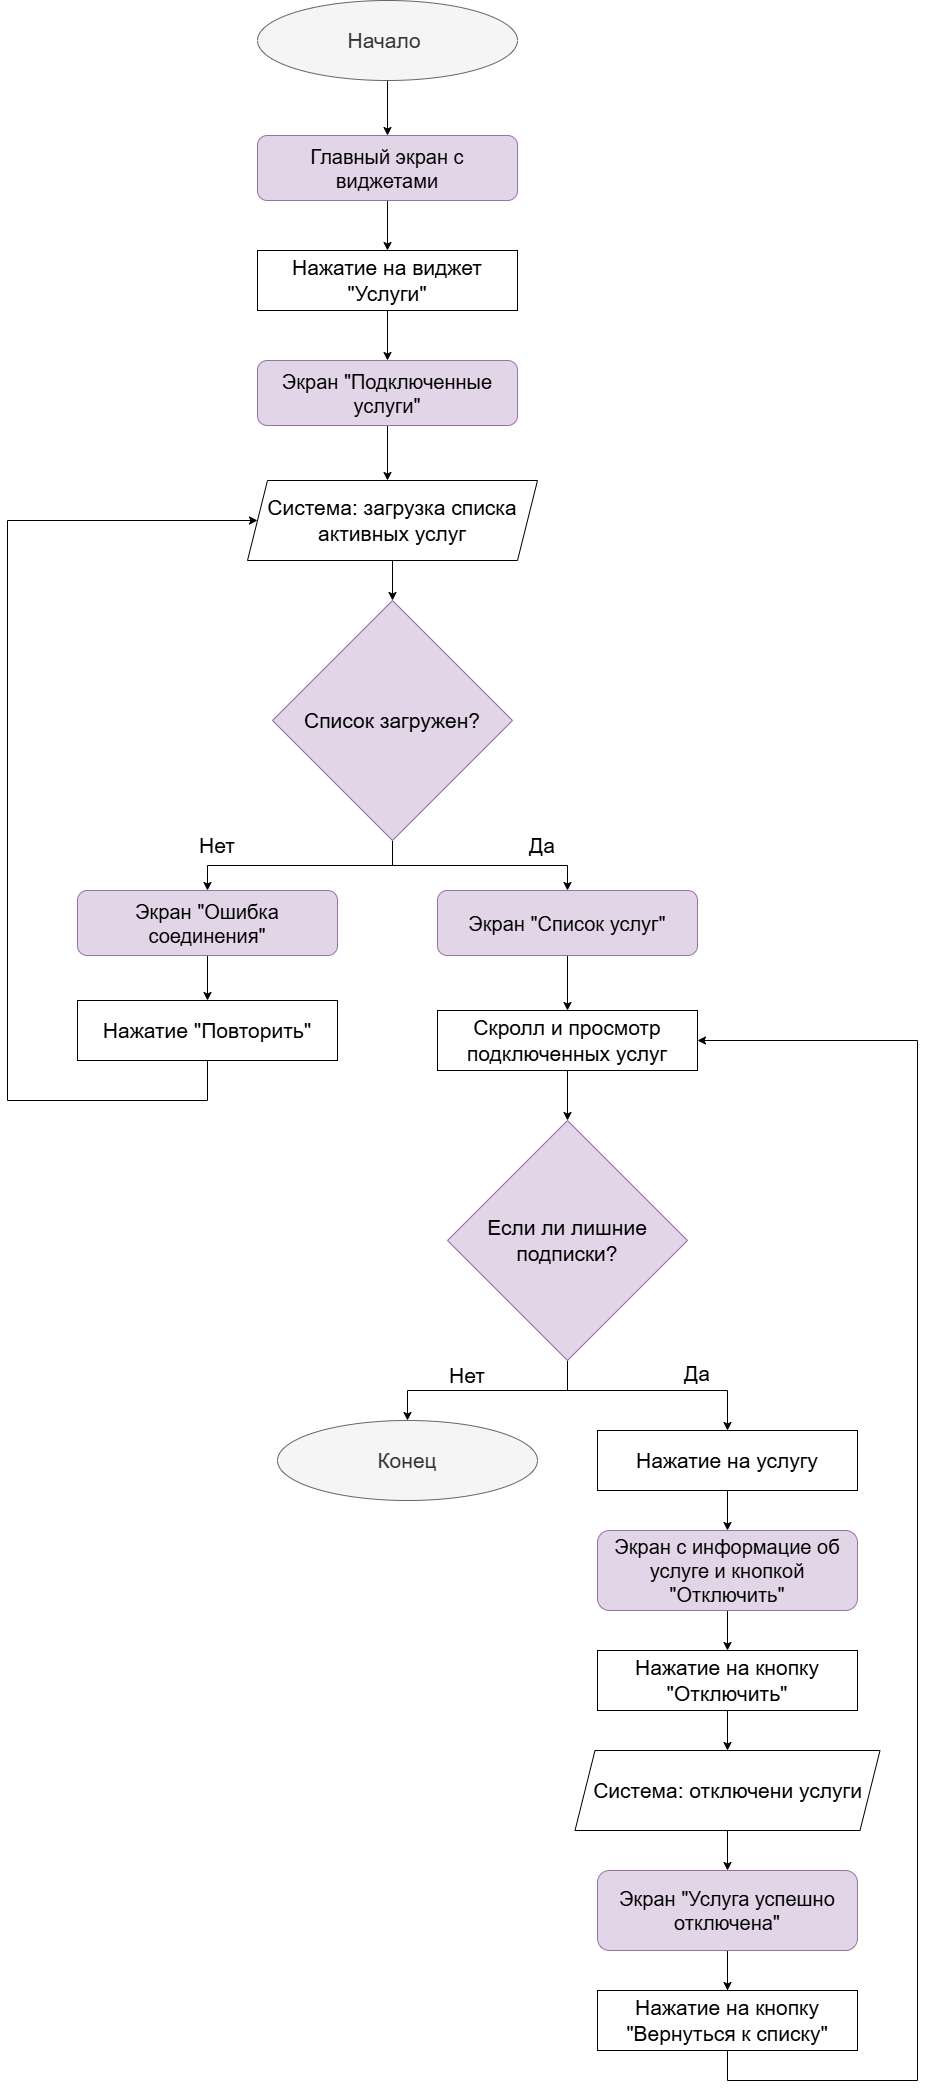

The diagram above was exported from draw.io. Its source (the exported page's mxGraphModel, read from the mxfile embedded in the PNG):
<mxGraphModel dx="2605" dy="2974" grid="1" gridSize="10" guides="1" tooltips="1" connect="1" arrows="1" fold="1" page="1" pageScale="1" pageWidth="827" pageHeight="1169" math="0" shadow="0">
  <root>
    <mxCell id="0" />
    <mxCell id="1" parent="0" />
    <mxCell id="_VvTp-In1wJniq8KSjTe-1" edge="1" parent="1" source="_VvTp-In1wJniq8KSjTe-2" style="edgeStyle=orthogonalEdgeStyle;rounded=0;orthogonalLoop=1;jettySize=auto;html=1;" target="_VvTp-In1wJniq8KSjTe-4">
      <mxGeometry relative="1" as="geometry" />
    </mxCell>
    <mxCell id="_VvTp-In1wJniq8KSjTe-2" parent="1" style="ellipse;whiteSpace=wrap;html=1;fillColor=#f5f5f5;strokeColor=#666666;fontColor=#333333;" value="&lt;font style=&quot;font-size: 21px;&quot;&gt;Начало&amp;nbsp;&lt;/font&gt;" vertex="1">
      <mxGeometry height="80" width="260" x="320" y="-10" as="geometry" />
    </mxCell>
    <mxCell id="_VvTp-In1wJniq8KSjTe-3" edge="1" parent="1" source="_VvTp-In1wJniq8KSjTe-4" style="edgeStyle=orthogonalEdgeStyle;rounded=0;orthogonalLoop=1;jettySize=auto;html=1;" target="_VvTp-In1wJniq8KSjTe-6">
      <mxGeometry relative="1" as="geometry" />
    </mxCell>
    <mxCell id="_VvTp-In1wJniq8KSjTe-4" parent="1" style="rounded=1;whiteSpace=wrap;html=1;fillColor=#e1d5e7;strokeColor=#9673a6;" value="&lt;div&gt;&lt;font style=&quot;font-size: 20px;&quot;&gt;Главный экран с виджетами&lt;/font&gt;&lt;/div&gt;" vertex="1">
      <mxGeometry height="65" width="260" x="320" y="125" as="geometry" />
    </mxCell>
    <mxCell id="_VvTp-In1wJniq8KSjTe-5" edge="1" parent="1" source="_VvTp-In1wJniq8KSjTe-6" style="edgeStyle=orthogonalEdgeStyle;rounded=0;orthogonalLoop=1;jettySize=auto;html=1;" target="_VvTp-In1wJniq8KSjTe-8">
      <mxGeometry relative="1" as="geometry" />
    </mxCell>
    <mxCell id="_VvTp-In1wJniq8KSjTe-6" parent="1" style="rounded=0;whiteSpace=wrap;html=1;" value="&lt;font style=&quot;font-size: 21px;&quot;&gt;Нажатие на виджет &quot;Услуги&quot;&lt;/font&gt;" vertex="1">
      <mxGeometry height="60" width="260" x="320" y="240" as="geometry" />
    </mxCell>
    <mxCell id="_VvTp-In1wJniq8KSjTe-7" edge="1" parent="1" source="_VvTp-In1wJniq8KSjTe-8" style="edgeStyle=orthogonalEdgeStyle;rounded=0;orthogonalLoop=1;jettySize=auto;html=1;entryX=0.5;entryY=0;entryDx=0;entryDy=0;">
      <mxGeometry relative="1" as="geometry">
        <mxPoint x="449.99999999999955" y="470" as="targetPoint" />
      </mxGeometry>
    </mxCell>
    <mxCell id="_VvTp-In1wJniq8KSjTe-8" parent="1" style="rounded=1;whiteSpace=wrap;html=1;fillColor=#e1d5e7;strokeColor=#9673a6;" value="&lt;span style=&quot;font-size: 20px;&quot;&gt;Экран &quot;Подключенные услуги&quot;&lt;/span&gt;" vertex="1">
      <mxGeometry height="65" width="260" x="320" y="350" as="geometry" />
    </mxCell>
    <mxCell id="_VvTp-In1wJniq8KSjTe-9" edge="1" parent="1" source="_VvTp-In1wJniq8KSjTe-10" style="edgeStyle=orthogonalEdgeStyle;rounded=0;orthogonalLoop=1;jettySize=auto;html=1;entryX=0.5;entryY=0;entryDx=0;entryDy=0;" target="_VvTp-In1wJniq8KSjTe-13">
      <mxGeometry relative="1" as="geometry" />
    </mxCell>
    <mxCell id="_VvTp-In1wJniq8KSjTe-10" parent="1" style="shape=parallelogram;perimeter=parallelogramPerimeter;whiteSpace=wrap;html=1;fixedSize=1;" value="&lt;font style=&quot;font-size: 21px;&quot;&gt;Система: загрузка списка активных услуг&lt;/font&gt;" vertex="1">
      <mxGeometry height="80" width="290" x="310" y="470" as="geometry" />
    </mxCell>
    <mxCell id="_VvTp-In1wJniq8KSjTe-11" edge="1" parent="1" source="_VvTp-In1wJniq8KSjTe-13" style="edgeStyle=orthogonalEdgeStyle;rounded=0;orthogonalLoop=1;jettySize=auto;html=1;entryX=0.5;entryY=0;entryDx=0;entryDy=0;" target="_VvTp-In1wJniq8KSjTe-17">
      <mxGeometry relative="1" as="geometry" />
    </mxCell>
    <mxCell id="_VvTp-In1wJniq8KSjTe-12" edge="1" parent="1" source="_VvTp-In1wJniq8KSjTe-13" style="edgeStyle=orthogonalEdgeStyle;rounded=0;orthogonalLoop=1;jettySize=auto;html=1;" target="_VvTp-In1wJniq8KSjTe-15">
      <mxGeometry relative="1" as="geometry" />
    </mxCell>
    <mxCell id="_VvTp-In1wJniq8KSjTe-13" parent="1" style="rhombus;whiteSpace=wrap;html=1;fillColor=#e1d5e7;strokeColor=#9673a6;" value="&lt;font style=&quot;font-size: 21px;&quot;&gt;Список загружен?&lt;/font&gt;" vertex="1">
      <mxGeometry height="240" width="240" x="335" y="590" as="geometry" />
    </mxCell>
    <mxCell id="_VvTp-In1wJniq8KSjTe-14" edge="1" parent="1" source="_VvTp-In1wJniq8KSjTe-15" style="edgeStyle=orthogonalEdgeStyle;rounded=0;orthogonalLoop=1;jettySize=auto;html=1;entryX=0.5;entryY=0;entryDx=0;entryDy=0;" target="_VvTp-In1wJniq8KSjTe-22">
      <mxGeometry relative="1" as="geometry" />
    </mxCell>
    <mxCell id="_VvTp-In1wJniq8KSjTe-15" parent="1" style="rounded=1;whiteSpace=wrap;html=1;fillColor=#e1d5e7;strokeColor=#9673a6;" value="&lt;span style=&quot;font-size: 20px;&quot;&gt;Экран &quot;Список услуг&quot;&lt;/span&gt;" vertex="1">
      <mxGeometry height="65" width="260" x="500" y="880" as="geometry" />
    </mxCell>
    <mxCell id="_VvTp-In1wJniq8KSjTe-16" edge="1" parent="1" source="_VvTp-In1wJniq8KSjTe-17" style="edgeStyle=orthogonalEdgeStyle;rounded=0;orthogonalLoop=1;jettySize=auto;html=1;entryX=0.5;entryY=0;entryDx=0;entryDy=0;" target="_VvTp-In1wJniq8KSjTe-20">
      <mxGeometry relative="1" as="geometry" />
    </mxCell>
    <mxCell id="_VvTp-In1wJniq8KSjTe-17" parent="1" style="rounded=1;whiteSpace=wrap;html=1;fillColor=#e1d5e7;strokeColor=#9673a6;" value="&lt;span style=&quot;font-size: 20px;&quot;&gt;Экран &quot;Ошибка соединения&quot;&lt;/span&gt;" vertex="1">
      <mxGeometry height="65" width="260" x="140" y="880" as="geometry" />
    </mxCell>
    <mxCell id="_VvTp-In1wJniq8KSjTe-18" parent="1" style="text;html=1;whiteSpace=wrap;strokeColor=none;fillColor=none;align=center;verticalAlign=middle;rounded=0;" value="&lt;font style=&quot;font-size: 21px;&quot;&gt;Нет&lt;/font&gt;" vertex="1">
      <mxGeometry height="30" width="60" x="250" y="820" as="geometry" />
    </mxCell>
    <mxCell id="_VvTp-In1wJniq8KSjTe-19" edge="1" parent="1" source="_VvTp-In1wJniq8KSjTe-20" style="edgeStyle=orthogonalEdgeStyle;rounded=0;orthogonalLoop=1;jettySize=auto;html=1;exitX=0.5;exitY=1;exitDx=0;exitDy=0;entryX=0;entryY=0.5;entryDx=0;entryDy=0;" target="_VvTp-In1wJniq8KSjTe-10">
      <mxGeometry relative="1" as="geometry">
        <Array as="points">
          <mxPoint x="270" y="1090" />
          <mxPoint x="70" y="1090" />
          <mxPoint x="70" y="510" />
        </Array>
        <mxPoint y="1030" as="sourcePoint" />
        <mxPoint x="60" y="690" as="targetPoint" />
      </mxGeometry>
    </mxCell>
    <mxCell id="_VvTp-In1wJniq8KSjTe-20" parent="1" style="rounded=0;whiteSpace=wrap;html=1;" value="&lt;span style=&quot;font-size: 21px;&quot;&gt;Нажатие &quot;Повторить&quot;&lt;/span&gt;" vertex="1">
      <mxGeometry height="60" width="260" x="140" y="990" as="geometry" />
    </mxCell>
    <mxCell id="_VvTp-In1wJniq8KSjTe-21" edge="1" parent="1" source="_VvTp-In1wJniq8KSjTe-22" style="edgeStyle=orthogonalEdgeStyle;rounded=0;orthogonalLoop=1;jettySize=auto;html=1;entryX=0.5;entryY=0;entryDx=0;entryDy=0;" target="_VvTp-In1wJniq8KSjTe-25">
      <mxGeometry relative="1" as="geometry" />
    </mxCell>
    <mxCell id="_VvTp-In1wJniq8KSjTe-22" parent="1" style="rounded=0;whiteSpace=wrap;html=1;" value="&lt;span style=&quot;font-size: 21px;&quot;&gt;Скролл и просмотр подключенных услуг&lt;/span&gt;" vertex="1">
      <mxGeometry height="60" width="260" x="500" y="1000" as="geometry" />
    </mxCell>
    <mxCell id="_VvTp-In1wJniq8KSjTe-23" edge="1" parent="1" source="_VvTp-In1wJniq8KSjTe-25" style="edgeStyle=orthogonalEdgeStyle;rounded=0;orthogonalLoop=1;jettySize=auto;html=1;exitX=0.5;exitY=1;exitDx=0;exitDy=0;" target="_VvTp-In1wJniq8KSjTe-27">
      <mxGeometry relative="1" as="geometry" />
    </mxCell>
    <mxCell id="_VvTp-In1wJniq8KSjTe-24" edge="1" parent="1" source="_VvTp-In1wJniq8KSjTe-25" style="edgeStyle=orthogonalEdgeStyle;rounded=0;orthogonalLoop=1;jettySize=auto;html=1;" target="_VvTp-In1wJniq8KSjTe-30">
      <mxGeometry relative="1" as="geometry">
        <Array as="points">
          <mxPoint x="630" y="1380" />
          <mxPoint x="790" y="1380" />
        </Array>
      </mxGeometry>
    </mxCell>
    <mxCell id="_VvTp-In1wJniq8KSjTe-25" parent="1" style="rhombus;whiteSpace=wrap;html=1;fillColor=#e1d5e7;strokeColor=#9673a6;" value="&lt;font style=&quot;font-size: 21px;&quot;&gt;Если ли лишние подписки?&lt;/font&gt;" vertex="1">
      <mxGeometry height="240" width="240" x="510" y="1110" as="geometry" />
    </mxCell>
    <mxCell id="_VvTp-In1wJniq8KSjTe-26" parent="1" style="text;html=1;whiteSpace=wrap;strokeColor=none;fillColor=none;align=center;verticalAlign=middle;rounded=0;" value="&lt;font style=&quot;font-size: 21px;&quot;&gt;Да&lt;/font&gt;" vertex="1">
      <mxGeometry height="30" width="60" x="575" y="820" as="geometry" />
    </mxCell>
    <mxCell id="_VvTp-In1wJniq8KSjTe-27" parent="1" style="ellipse;whiteSpace=wrap;html=1;fillColor=#f5f5f5;strokeColor=#666666;fontColor=#333333;" value="&lt;span style=&quot;font-size: 21px;&quot;&gt;Конец&lt;/span&gt;" vertex="1">
      <mxGeometry height="80" width="260" x="340" y="1410" as="geometry" />
    </mxCell>
    <mxCell id="_VvTp-In1wJniq8KSjTe-28" parent="1" style="text;html=1;whiteSpace=wrap;strokeColor=none;fillColor=none;align=center;verticalAlign=middle;rounded=0;" value="&lt;font style=&quot;font-size: 21px;&quot;&gt;Нет&lt;/font&gt;" vertex="1">
      <mxGeometry height="30" width="60" x="500" y="1350" as="geometry" />
    </mxCell>
    <mxCell id="_VvTp-In1wJniq8KSjTe-29" edge="1" parent="1" source="_VvTp-In1wJniq8KSjTe-30" style="edgeStyle=orthogonalEdgeStyle;rounded=0;orthogonalLoop=1;jettySize=auto;html=1;entryX=0.5;entryY=0;entryDx=0;entryDy=0;" target="_VvTp-In1wJniq8KSjTe-32">
      <mxGeometry relative="1" as="geometry" />
    </mxCell>
    <mxCell id="_VvTp-In1wJniq8KSjTe-30" parent="1" style="rounded=0;whiteSpace=wrap;html=1;" value="&lt;span style=&quot;font-size: 21px;&quot;&gt;Нажатие на услугу&lt;/span&gt;" vertex="1">
      <mxGeometry height="60" width="260" x="660" y="1420" as="geometry" />
    </mxCell>
    <mxCell id="_VvTp-In1wJniq8KSjTe-31" edge="1" parent="1" source="_VvTp-In1wJniq8KSjTe-32" style="edgeStyle=orthogonalEdgeStyle;rounded=0;orthogonalLoop=1;jettySize=auto;html=1;entryX=0.5;entryY=0;entryDx=0;entryDy=0;" target="_VvTp-In1wJniq8KSjTe-34">
      <mxGeometry relative="1" as="geometry" />
    </mxCell>
    <mxCell id="_VvTp-In1wJniq8KSjTe-32" parent="1" style="rounded=1;whiteSpace=wrap;html=1;fillColor=#e1d5e7;strokeColor=#9673a6;" value="&lt;span style=&quot;font-size: 20px;&quot;&gt;Экран с информацие об услуге и кнопкой &quot;Отключить&quot;&lt;/span&gt;" vertex="1">
      <mxGeometry height="80" width="260" x="660" y="1520" as="geometry" />
    </mxCell>
    <mxCell id="_VvTp-In1wJniq8KSjTe-33" edge="1" parent="1" source="_VvTp-In1wJniq8KSjTe-34" style="edgeStyle=orthogonalEdgeStyle;rounded=0;orthogonalLoop=1;jettySize=auto;html=1;entryX=0.5;entryY=0;entryDx=0;entryDy=0;" target="_VvTp-In1wJniq8KSjTe-36">
      <mxGeometry relative="1" as="geometry" />
    </mxCell>
    <mxCell id="_VvTp-In1wJniq8KSjTe-34" parent="1" style="rounded=0;whiteSpace=wrap;html=1;" value="&lt;span style=&quot;font-size: 21px;&quot;&gt;Нажатие на кнопку &quot;Отключить&quot;&lt;/span&gt;" vertex="1">
      <mxGeometry height="60" width="260" x="660" y="1640" as="geometry" />
    </mxCell>
    <mxCell id="_VvTp-In1wJniq8KSjTe-35" edge="1" parent="1" source="_VvTp-In1wJniq8KSjTe-36" style="edgeStyle=orthogonalEdgeStyle;rounded=0;orthogonalLoop=1;jettySize=auto;html=1;entryX=0.5;entryY=0;entryDx=0;entryDy=0;" target="_VvTp-In1wJniq8KSjTe-39">
      <mxGeometry relative="1" as="geometry" />
    </mxCell>
    <mxCell id="_VvTp-In1wJniq8KSjTe-36" parent="1" style="shape=parallelogram;perimeter=parallelogramPerimeter;whiteSpace=wrap;html=1;fixedSize=1;" value="&lt;font style=&quot;font-size: 21px;&quot;&gt;Система: отключени услуги&lt;/font&gt;" vertex="1">
      <mxGeometry height="80" width="305" x="637.5" y="1740" as="geometry" />
    </mxCell>
    <mxCell id="_VvTp-In1wJniq8KSjTe-37" edge="1" parent="1" source="_VvTp-In1wJniq8KSjTe-39" style="edgeStyle=orthogonalEdgeStyle;rounded=0;orthogonalLoop=1;jettySize=auto;html=1;entryX=1;entryY=0.5;entryDx=0;entryDy=0;" target="_VvTp-In1wJniq8KSjTe-22">
      <mxGeometry relative="1" as="geometry">
        <Array as="points">
          <mxPoint x="790" y="2070" />
          <mxPoint x="980" y="2070" />
          <mxPoint x="980" y="1030" />
        </Array>
      </mxGeometry>
    </mxCell>
    <mxCell id="_VvTp-In1wJniq8KSjTe-38" edge="1" parent="1" source="_VvTp-In1wJniq8KSjTe-39" style="edgeStyle=orthogonalEdgeStyle;rounded=0;orthogonalLoop=1;jettySize=auto;html=1;entryX=0.5;entryY=0;entryDx=0;entryDy=0;" target="_VvTp-In1wJniq8KSjTe-40">
      <mxGeometry relative="1" as="geometry" />
    </mxCell>
    <mxCell id="_VvTp-In1wJniq8KSjTe-39" parent="1" style="rounded=1;whiteSpace=wrap;html=1;fillColor=#e1d5e7;strokeColor=#9673a6;" value="&lt;span style=&quot;font-size: 20px;&quot;&gt;Экран &quot;Услуга успешно отключена&quot;&lt;/span&gt;" vertex="1">
      <mxGeometry height="80" width="260" x="660" y="1860" as="geometry" />
    </mxCell>
    <mxCell id="_VvTp-In1wJniq8KSjTe-40" parent="1" style="rounded=0;whiteSpace=wrap;html=1;" value="&lt;span style=&quot;font-size: 21px;&quot;&gt;Нажатие на кнопку &quot;Вернуться к списку&quot;&lt;/span&gt;" vertex="1">
      <mxGeometry height="60" width="260" x="660" y="1980" as="geometry" />
    </mxCell>
    <mxCell id="_VvTp-In1wJniq8KSjTe-41" parent="1" style="text;html=1;whiteSpace=wrap;strokeColor=none;fillColor=none;align=center;verticalAlign=middle;rounded=0;" value="&lt;font style=&quot;font-size: 21px;&quot;&gt;Да&lt;/font&gt;" vertex="1">
      <mxGeometry height="30" width="60" x="730" y="1348.43" as="geometry" />
    </mxCell>
  </root>
</mxGraphModel>